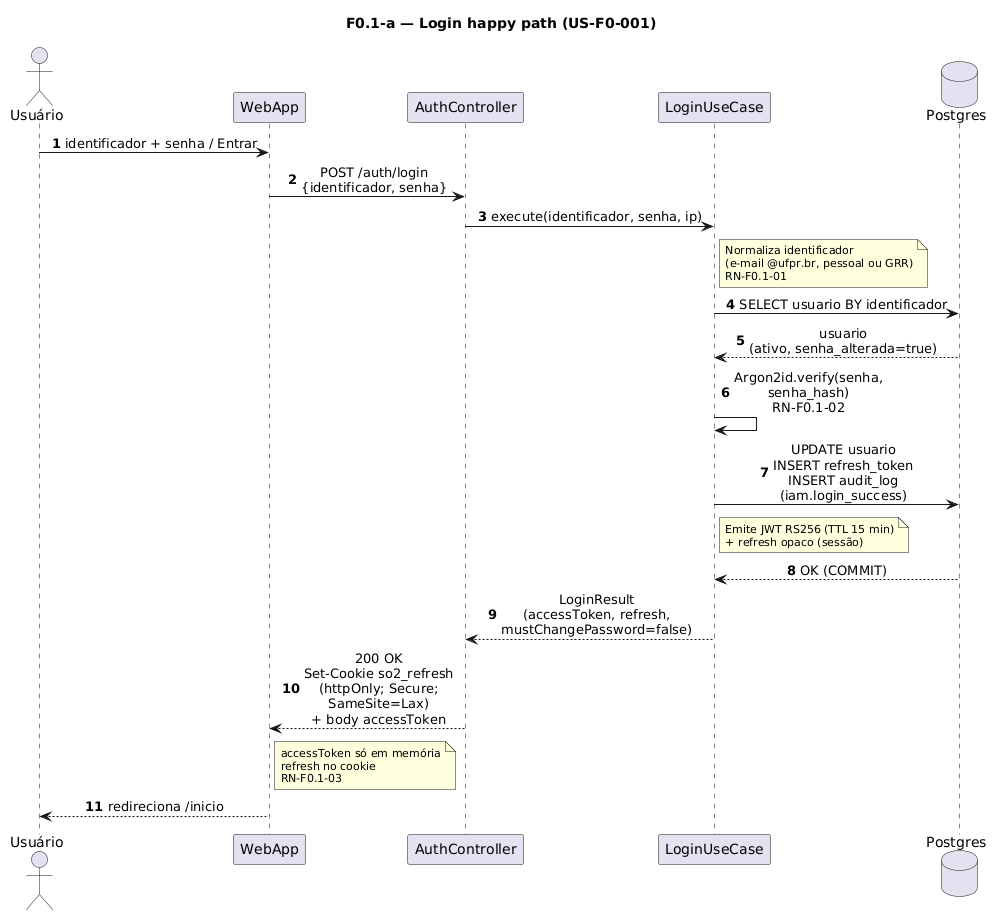

The diagram above was rendered by PlantUML. Its source (embedded in the PNG):
@startuml
title F0.1-a — Login happy path (US-F0-001)
skinparam sequenceMessageAlign center
skinparam responseMessageBelowArrow true
skinparam maxMessageSize 220
skinparam noteFontSize 11
autonumber

actor "Usuário" as Usuario
participant "WebApp" as WebApp
participant "AuthController" as AuthController
participant "LoginUseCase" as UC
database "Postgres" as Postgres

Usuario -> WebApp: identificador + senha / Entrar
WebApp -> AuthController: POST /auth/login\n{identificador, senha}
AuthController -> UC: execute(identificador, senha, ip)

note right of UC
  Normaliza identificador
  (e-mail @ufpr.br, pessoal ou GRR)
  RN-F0.1-01
end note

UC -> Postgres: SELECT usuario BY identificador
Postgres --> UC: usuario\n(ativo, senha_alterada=true)

UC -> UC: Argon2id.verify(senha, senha_hash)\nRN-F0.1-02

UC -> Postgres: UPDATE usuario\nINSERT refresh_token\nINSERT audit_log (iam.login_success)
note right of UC
  Emite JWT RS256 (TTL 15 min)
  + refresh opaco (sessão)
end note
Postgres --> UC: OK (COMMIT)

UC --> AuthController: LoginResult\n(accessToken, refresh, mustChangePassword=false)
AuthController --> WebApp: 200 OK\nSet-Cookie so2_refresh\n(httpOnly; Secure; SameSite=Lax)\n+ body accessToken

note right of WebApp
  accessToken só em memória
  refresh no cookie
  RN-F0.1-03
end note

WebApp --> Usuario: redireciona /inicio
@enduml